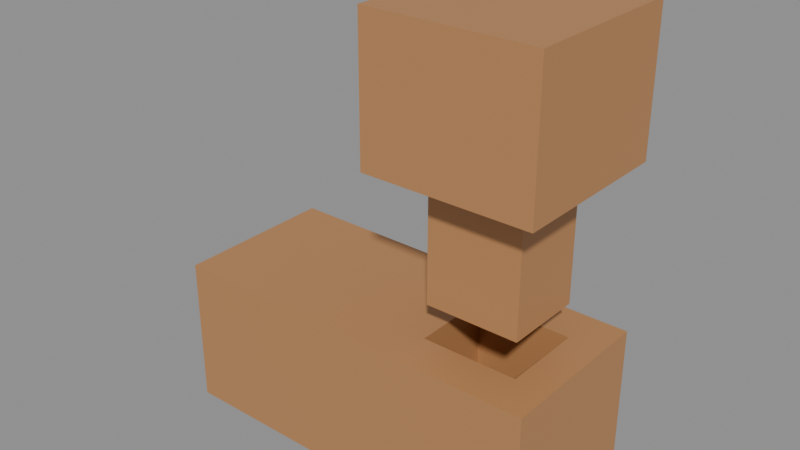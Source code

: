 # Source: blend.blend  (saved by Blender 5.2.45; exported with 4.5.12 LTS)
import bpy
from mathutils import Matrix  # noqa: F401  (used for matrix-valued properties, if any)

bpy.ops.wm.read_factory_settings(use_empty=True)
scene = bpy.context.scene
scene.name = 'Scene'

# ---- materials (node trees are filled in below, after node groups)
mat_x = bpy.data.materials.new('暖木')
mat_x.diffuse_color = (0.48, 0.23, 0.09, 1.0)

# ---- material node trees
mat_x.use_nodes = True; mat_x.node_tree.nodes.clear()
_N = mat_x.node_tree.nodes; _L = mat_x.node_tree.links
n0 = _N.new('ShaderNodeBsdfPrincipled'); n0.name = 'Principled BSDF'; n0.location = (-200, 100)
n0.inputs[0].default_value = (0.48, 0.23, 0.09, 1.0)
n0.inputs[10].default_value = 0.005
n1 = _N.new('ShaderNodeOutputMaterial'); n1.name = 'Material Output'; n1.location = (200, 100)
_L.new(n0.outputs[0], n1.inputs[0])
n1.is_active_output = True

# ---- meshes
me_cube = bpy.data.meshes.new('Cube')
me_cube.from_pydata([(-0.7, -0.3, -0.275), (0.225, -0.15, -0.1), (-0.7, -0.3, 0.275), (-0.7, 0.3, -0.275), (0.225, 0.15, -0.1), (-0.7, 0.3, 0.275), (0.7, -0.3, -0.275), (0.575, -0.15, -0.1), (0.7, -0.3, 0.275), (0.7, 0.3, -0.275), (0.575, 0.15, -0.1), (0.7, 0.3, 0.275), (0.225, 0.15, 0.275), (0.225, -0.15, 0.275), (0.575, -0.15, 0.275), (0.575, 0.15, 0.275)], [], [(0, 2, 5, 3), (3, 5, 11, 9), (9, 11, 8, 6), (6, 8, 2, 0), (3, 9, 6, 0), (14, 8, 11, 15), (15, 11, 5, 2, 8, 14, 13, 12), (13, 1, 4, 12), (12, 4, 10, 15), (10, 7, 14, 15), (7, 1, 13, 14), (4, 1, 7, 10)])
_uv = me_cube.uv_layers.new(name='UVMap')
_uv.uv.foreach_set('vector', [0.375, 0.0, 0.625, 0.0, 0.625, 0.25, 0.375, 0.25, 0.375, 0.25, 0.625, 0.25, 0.625, 0.5, 0.375, 0.5, 0.375, 0.5, 0.625, 0.5, 0.625, 0.75, 0.375, 0.75, 0.375, 0.75, 0.625, 0.75, 0.625, 1.0, 0.375, 1.0, 0.125, 0.5, 0.375, 0.5, 0.375, 0.75, 0.125, 0.75, 0.6473, 0.6875, 0.625, 0.75, 0.625, 0.5, 0.6473, 0.5625, 0.6473, 0.5625, 0.625, 0.5, 0.875, 0.5, 0.875, 0.75, 0.625, 0.75, 0.6473, 0.6875, 0.7098, 0.6875, 0.7098, 0.5625, 0.5312, 0.0, 0.375, 0.0, 0.375, 0.25, 0.5312, 0.25, 0.5312, 0.25, 0.375, 0.25, 0.375, 0.5, 0.5312, 0.5, 0.375, 0.5, 0.375, 0.75, 0.5312, 0.75, 0.5312, 0.5, 0.375, 0.75, 0.375, 1.0, 0.5312, 1.0, 0.5312, 0.75, 0.125, 0.5, 0.125, 0.75, 0.375, 0.75, 0.375, 0.5])
me_cube.materials.append(mat_x)
me_cube.update()
me_cube_002 = bpy.data.meshes.new('Cube.002')
me_cube_002.from_pydata([(-0.17, -0.145, -0.25), (-0.17, -0.145, 0.25), (-0.17, 0.145, -0.25), (-0.17, 0.145, 0.25), (0.17, -0.145, -0.25), (0.17, -0.145, 0.25), (0.17, 0.145, -0.25), (0.17, 0.145, 0.25)], [], [(0, 1, 3, 2), (2, 3, 7, 6), (6, 7, 5, 4), (4, 5, 1, 0), (2, 6, 4, 0), (7, 3, 1, 5)])
_uv = me_cube_002.uv_layers.new(name='UVMap')
_uv.uv.foreach_set('vector', [0.375, 0.0, 0.625, 0.0, 0.625, 0.25, 0.375, 0.25, 0.375, 0.25, 0.625, 0.25, 0.625, 0.5, 0.375, 0.5, 0.375, 0.5, 0.625, 0.5, 0.625, 0.75, 0.375, 0.75, 0.375, 0.75, 0.625, 0.75, 0.625, 1.0, 0.375, 1.0, 0.125, 0.5, 0.375, 0.5, 0.375, 0.75, 0.125, 0.75, 0.625, 0.5, 0.875, 0.5, 0.875, 0.75, 0.625, 0.75])
me_cube_002.materials.append(mat_x)
me_cube_002.update()
me_cube_003 = bpy.data.meshes.new('Cube.003')
me_cube_003.from_pydata([(-0.3, -0.3, -0.25), (-0.3, -0.3, 0.25), (-0.3, 0.3, -0.25), (-0.3, 0.3, 0.25), (0.3, -0.3, -0.25), (0.3, -0.3, 0.25), (0.3, 0.3, -0.25), (0.3, 0.3, 0.25)], [], [(0, 1, 3, 2), (2, 3, 7, 6), (6, 7, 5, 4), (4, 5, 1, 0), (2, 6, 4, 0), (7, 3, 1, 5)])
_uv = me_cube_003.uv_layers.new(name='UVMap')
_uv.uv.foreach_set('vector', [0.375, 0.0, 0.625, 0.0, 0.625, 0.25, 0.375, 0.25, 0.375, 0.25, 0.625, 0.25, 0.625, 0.5, 0.375, 0.5, 0.375, 0.5, 0.625, 0.5, 0.625, 0.75, 0.375, 0.75, 0.375, 0.75, 0.625, 0.75, 0.625, 1.0, 0.375, 1.0, 0.125, 0.5, 0.375, 0.5, 0.375, 0.75, 0.125, 0.75, 0.625, 0.5, 0.875, 0.5, 0.875, 0.75, 0.625, 0.75])
me_cube_003.materials.append(mat_x)
me_cube_003.update()

# ---- objects
ob_x = bpy.data.objects.new('卯口木', me_cube)
ob_x_1 = bpy.data.objects.new('榫头', me_cube_002)
ob_x_2 = bpy.data.objects.new('榫身', me_cube_003)

# ---- transforms, parenting, visibility, modifiers, constraints
ob_x.location = (0.0, 0.0, 0.0)
ob_x_1.location = (0.4, 0.0, 0.65)
ob_x_2.location = (0.4, 0.0, 1.12)

# ---- collection membership
scene.collection.objects.link(ob_x)
scene.collection.objects.link(ob_x_1)
scene.collection.objects.link(ob_x_2)

# ---- scene / render settings (as saved in the file)
scene.frame_start = 1; scene.frame_end = 250; scene.frame_set(1)
scene.render.engine = 'BLENDER_EEVEE_NEXT'
scene.render.bake_bias = 0.0
scene.render.bake_samples = 0
scene.render.compositor_device = 'GPU'
scene.eevee.use_volume_custom_range = False
scene.eevee.fast_gi_thickness_near = 0.1
scene.eevee.fast_gi_thickness_far = 0.0
scene.eevee.ray_tracing_options.screen_trace_thickness = 0.1
bpy.context.view_layer.update()

# ---- added for rendering (the .blend has no active camera and no usable light): camera, sun + grey world if the file has none
cam_auto = bpy.data.cameras.new('AutoCamera')
cam_auto.lens = 50.0
cam_auto.sensor_width = 36.0
cam_auto.clip_end = 1000.0
ob_auto_camera = bpy.data.objects.new('AutoCamera', cam_auto)
scene.collection.objects.link(ob_auto_camera)
ob_auto_camera.location = (2.07424, -2.48909, 2.20689)
ob_auto_camera.rotation_euler = (1.09748, -7.21219e-08, 0.694738)
scene.camera = ob_auto_camera
light_auto_sun = bpy.data.lights.new('AutoSun', 'SUN')
light_auto_sun.energy = 3.0
light_auto_sun.angle = 0.0523599
ob_auto_sun = bpy.data.objects.new('AutoSun', light_auto_sun)
scene.collection.objects.link(ob_auto_sun)
ob_auto_sun.rotation_euler = (0.872665, 0.174533, 0.523599)
if scene.world is None:
    world_auto = bpy.data.worlds.new('AutoWorld')
    world_auto.color = (0.3, 0.3, 0.3)
    scene.world = world_auto
bpy.context.view_layer.update()
